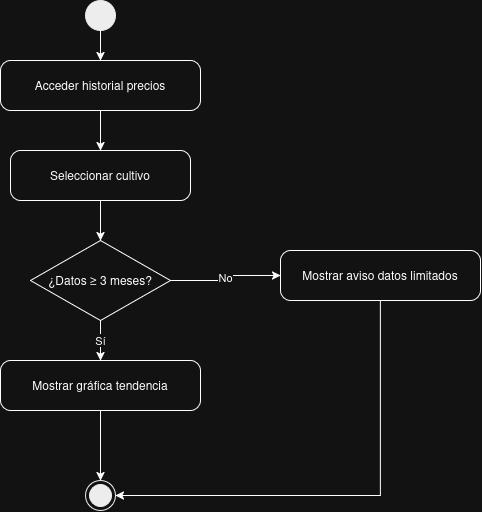

The diagram above was exported from draw.io. Its source (the exported page's mxGraphModel, read from the mxfile embedded in the PNG):
<mxGraphModel dx="793" dy="483" grid="1" gridSize="10" guides="1" tooltips="1" connect="1" arrows="1" fold="1" page="1" pageScale="1" pageWidth="827" pageHeight="1169" math="0" shadow="0">
  <root>
    <mxCell id="0" />
    <mxCell id="1" parent="0" />
    <mxCell id="st" parent="1" style="ellipse;fillColor=#000000;strokeColor=#000000;" value="" vertex="1">
      <mxGeometry height="30" width="30" x="345" y="40" as="geometry" />
    </mxCell>
    <mxCell id="a1" parent="1" style="rounded=1;arcSize=20;whiteSpace=wrap;html=1;" value="Acceder historial precios" vertex="1">
      <mxGeometry height="50" width="200" x="260" y="100" as="geometry" />
    </mxCell>
    <mxCell id="a2" parent="1" style="rounded=1;arcSize=20;whiteSpace=wrap;html=1;" value="Seleccionar cultivo" vertex="1">
      <mxGeometry height="50" width="180" x="270" y="190" as="geometry" />
    </mxCell>
    <mxCell id="d1" parent="1" style="rhombus;whiteSpace=wrap;html=1;" value="¿Datos ≥ 3 meses?" vertex="1">
      <mxGeometry height="80" width="140" x="290" y="280" as="geometry" />
    </mxCell>
    <mxCell id="ZmegJatG541tN0nPrsN--1" edge="1" parent="1" source="e1" style="edgeStyle=orthogonalEdgeStyle;rounded=0;orthogonalLoop=1;jettySize=auto;html=1;entryX=1;entryY=0.5;entryDx=0;entryDy=0;" target="en">
      <mxGeometry relative="1" as="geometry">
        <Array as="points">
          <mxPoint x="640" y="535" />
        </Array>
      </mxGeometry>
    </mxCell>
    <mxCell id="e1" parent="1" style="rounded=1;arcSize=20;whiteSpace=wrap;html=1;" value="Mostrar aviso datos limitados" vertex="1">
      <mxGeometry height="50" width="200" x="540" y="290" as="geometry" />
    </mxCell>
    <mxCell id="ZmegJatG541tN0nPrsN--3" edge="1" parent="1" source="a3" style="edgeStyle=orthogonalEdgeStyle;rounded=0;orthogonalLoop=1;jettySize=auto;html=1;entryX=0.5;entryY=0;entryDx=0;entryDy=0;" target="en">
      <mxGeometry relative="1" as="geometry" />
    </mxCell>
    <mxCell id="a3" parent="1" style="rounded=1;arcSize=20;whiteSpace=wrap;html=1;" value="Mostrar gráfica tendencia" vertex="1">
      <mxGeometry height="50" width="200" x="260" y="400" as="geometry" />
    </mxCell>
    <mxCell id="en" parent="1" style="ellipse;shape=endState;fillColor=#000000;strokeColor=#000000;" value="" vertex="1">
      <mxGeometry height="30" width="30" x="345" y="520" as="geometry" />
    </mxCell>
    <mxCell id="c1" edge="1" parent="1" source="st" style="edgeStyle=orthogonalEdgeStyle;rounded=0;html=1;" target="a1">
      <mxGeometry relative="1" as="geometry" />
    </mxCell>
    <mxCell id="c2" edge="1" parent="1" source="a1" style="edgeStyle=orthogonalEdgeStyle;rounded=0;html=1;" target="a2">
      <mxGeometry relative="1" as="geometry" />
    </mxCell>
    <mxCell id="c3" edge="1" parent="1" source="a2" style="edgeStyle=orthogonalEdgeStyle;rounded=0;html=1;" target="d1">
      <mxGeometry relative="1" as="geometry" />
    </mxCell>
    <mxCell id="c4" edge="1" parent="1" source="d1" style="edgeStyle=orthogonalEdgeStyle;rounded=0;html=1;exitX=1;exitY=0.5;entryX=0;entryY=0.5;" target="e1" value="No">
      <mxGeometry relative="1" as="geometry" />
    </mxCell>
    <mxCell id="c6" edge="1" parent="1" source="d1" style="edgeStyle=orthogonalEdgeStyle;rounded=0;html=1;" target="a3" value="Sí">
      <mxGeometry relative="1" as="geometry" />
    </mxCell>
  </root>
</mxGraphModel>